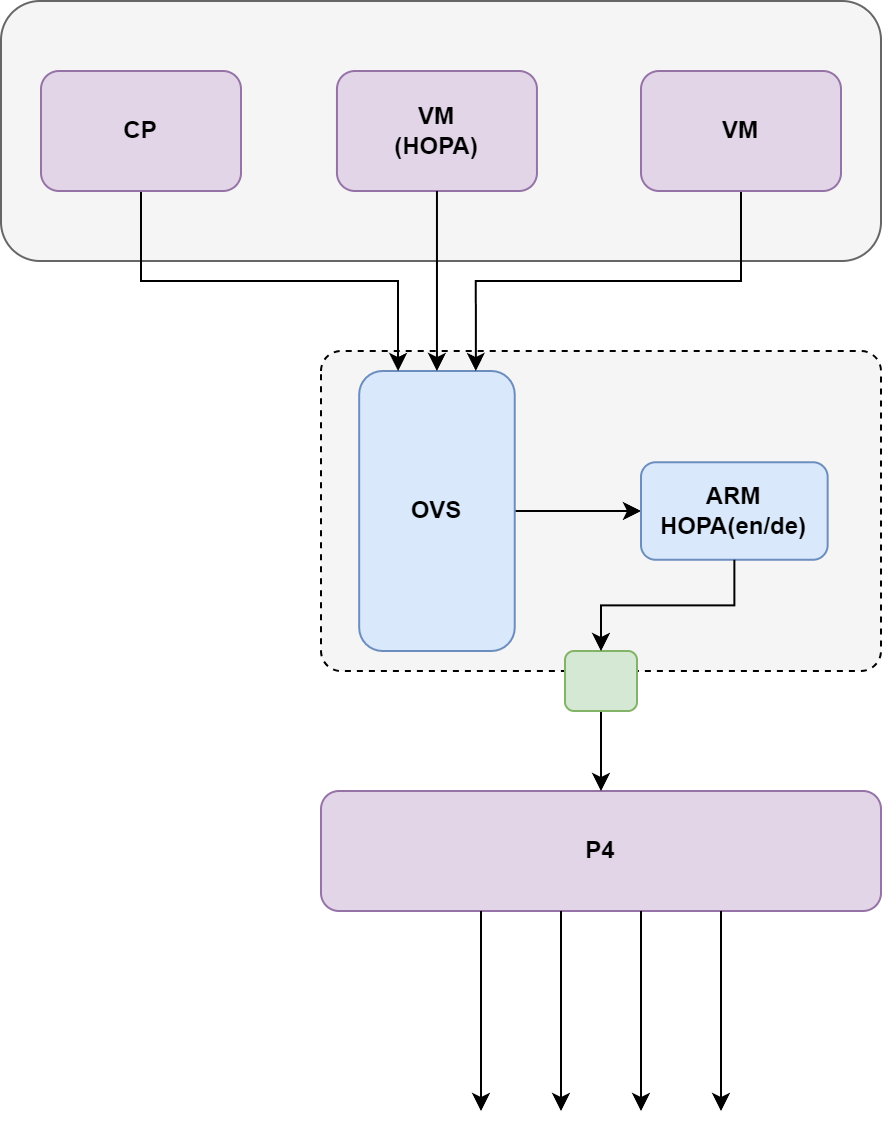

The diagram above was exported from draw.io. Its source (the exported page's mxGraphModel, read from the mxfile embedded in the PNG):
<mxGraphModel dx="1221" dy="725" grid="1" gridSize="10" guides="1" tooltips="1" connect="1" arrows="1" fold="1" page="1" pageScale="1" pageWidth="827" pageHeight="1169" math="0" shadow="0">
  <root>
    <mxCell id="0" />
    <mxCell id="1" parent="0" />
    <mxCell id="pJMG76k29w3HXzMHniYX-48" value="" style="rounded=1;whiteSpace=wrap;html=1;fillColor=#f5f5f5;strokeColor=#666666;fontColor=#333333;" parent="1" vertex="1">
      <mxGeometry x="40" y="5" width="440" height="130" as="geometry" />
    </mxCell>
    <mxCell id="pJMG76k29w3HXzMHniYX-2" value="" style="points=[[0.25,0,0],[0.5,0,0],[0.75,0,0],[1,0.25,0],[1,0.5,0],[1,0.75,0],[0.75,1,0],[0.5,1,0],[0.25,1,0],[0,0.75,0],[0,0.5,0],[0,0.25,0]];shape=mxgraph.bpmn.task;whiteSpace=wrap;rectStyle=rounded;size=10;html=1;container=1;expand=0;collapsible=0;taskMarker=abstract;fillColor=#f5f5f5;fontColor=#333333;strokeColor=default;labelPosition=left;verticalLabelPosition=top;align=right;verticalAlign=bottom;dashed=1;fontSize=12;fontStyle=1" parent="1" vertex="1">
      <mxGeometry x="200" y="180" width="280" height="160" as="geometry" />
    </mxCell>
    <mxCell id="pJMG76k29w3HXzMHniYX-43" style="edgeStyle=orthogonalEdgeStyle;rounded=0;orthogonalLoop=1;jettySize=auto;html=1;exitX=1;exitY=0.5;exitDx=0;exitDy=0;entryX=0;entryY=0.5;entryDx=0;entryDy=0;" parent="pJMG76k29w3HXzMHniYX-2" source="pJMG76k29w3HXzMHniYX-3" target="pJMG76k29w3HXzMHniYX-4" edge="1">
      <mxGeometry relative="1" as="geometry" />
    </mxCell>
    <mxCell id="pJMG76k29w3HXzMHniYX-3" value="OVS" style="rounded=1;whiteSpace=wrap;html=1;fillColor=#dae8fc;strokeColor=#6c8ebf;fontSize=12;fontStyle=1" parent="pJMG76k29w3HXzMHniYX-2" vertex="1">
      <mxGeometry x="19.093737373737373" y="10" width="77.77777777777779" height="140" as="geometry" />
    </mxCell>
    <mxCell id="pJMG76k29w3HXzMHniYX-4" value="ARM&lt;br&gt;HOPA(en/de)" style="rounded=1;whiteSpace=wrap;html=1;fillColor=#dae8fc;strokeColor=#6c8ebf;fontSize=12;fontStyle=1" parent="pJMG76k29w3HXzMHniYX-2" vertex="1">
      <mxGeometry x="159.99555555555557" y="55.63" width="93.33333333333334" height="48.75" as="geometry" />
    </mxCell>
    <mxCell id="pJMG76k29w3HXzMHniYX-12" value="P4" style="rounded=1;whiteSpace=wrap;html=1;fillColor=#e1d5e7;strokeColor=#9673a6;fontSize=12;fontStyle=1" parent="1" vertex="1">
      <mxGeometry x="200" y="400" width="280" height="60" as="geometry" />
    </mxCell>
    <mxCell id="pJMG76k29w3HXzMHniYX-21" value="VM&lt;br&gt;(HOPA)" style="rounded=1;whiteSpace=wrap;html=1;fillColor=#e1d5e7;strokeColor=#9673a6;fontSize=12;fontStyle=1" parent="1" vertex="1">
      <mxGeometry x="207.98" y="40" width="100" height="60" as="geometry" />
    </mxCell>
    <mxCell id="pJMG76k29w3HXzMHniYX-31" style="edgeStyle=orthogonalEdgeStyle;rounded=0;orthogonalLoop=1;jettySize=auto;html=1;exitX=0.5;exitY=1;exitDx=0;exitDy=0;entryX=0.75;entryY=0;entryDx=0;entryDy=0;" parent="1" source="pJMG76k29w3HXzMHniYX-23" target="pJMG76k29w3HXzMHniYX-3" edge="1">
      <mxGeometry relative="1" as="geometry" />
    </mxCell>
    <mxCell id="pJMG76k29w3HXzMHniYX-23" value="VM" style="rounded=1;whiteSpace=wrap;html=1;fillColor=#e1d5e7;strokeColor=#9673a6;fontSize=12;fontStyle=1" parent="1" vertex="1">
      <mxGeometry x="360" y="40" width="100" height="60" as="geometry" />
    </mxCell>
    <mxCell id="pJMG76k29w3HXzMHniYX-32" style="edgeStyle=orthogonalEdgeStyle;rounded=0;orthogonalLoop=1;jettySize=auto;html=1;exitX=0.5;exitY=1;exitDx=0;exitDy=0;entryX=0.5;entryY=0;entryDx=0;entryDy=0;" parent="1" source="pJMG76k29w3HXzMHniYX-21" target="pJMG76k29w3HXzMHniYX-3" edge="1">
      <mxGeometry relative="1" as="geometry" />
    </mxCell>
    <mxCell id="pJMG76k29w3HXzMHniYX-38" value="" style="endArrow=classic;html=1;rounded=0;" parent="1" edge="1">
      <mxGeometry width="50" height="50" relative="1" as="geometry">
        <mxPoint x="280" y="460" as="sourcePoint" />
        <mxPoint x="280" y="560" as="targetPoint" />
      </mxGeometry>
    </mxCell>
    <mxCell id="pJMG76k29w3HXzMHniYX-40" value="" style="endArrow=classic;html=1;rounded=0;" parent="1" edge="1">
      <mxGeometry width="50" height="50" relative="1" as="geometry">
        <mxPoint x="320" y="460" as="sourcePoint" />
        <mxPoint x="320" y="560" as="targetPoint" />
      </mxGeometry>
    </mxCell>
    <mxCell id="pJMG76k29w3HXzMHniYX-41" value="" style="endArrow=classic;html=1;rounded=0;" parent="1" edge="1">
      <mxGeometry width="50" height="50" relative="1" as="geometry">
        <mxPoint x="360" y="460" as="sourcePoint" />
        <mxPoint x="360" y="560" as="targetPoint" />
      </mxGeometry>
    </mxCell>
    <mxCell id="pJMG76k29w3HXzMHniYX-42" value="" style="endArrow=classic;html=1;rounded=0;" parent="1" edge="1">
      <mxGeometry width="50" height="50" relative="1" as="geometry">
        <mxPoint x="400" y="460" as="sourcePoint" />
        <mxPoint x="400" y="560" as="targetPoint" />
      </mxGeometry>
    </mxCell>
    <mxCell id="pJMG76k29w3HXzMHniYX-46" style="edgeStyle=orthogonalEdgeStyle;rounded=0;orthogonalLoop=1;jettySize=auto;html=1;exitX=0.5;exitY=1;exitDx=0;exitDy=0;entryX=0.5;entryY=0;entryDx=0;entryDy=0;" parent="1" source="pJMG76k29w3HXzMHniYX-44" target="pJMG76k29w3HXzMHniYX-12" edge="1">
      <mxGeometry relative="1" as="geometry" />
    </mxCell>
    <mxCell id="pJMG76k29w3HXzMHniYX-44" value="" style="rounded=1;whiteSpace=wrap;html=1;fillColor=#d5e8d4;strokeColor=#82b366;" parent="1" vertex="1">
      <mxGeometry x="322" y="330" width="36" height="30" as="geometry" />
    </mxCell>
    <mxCell id="pJMG76k29w3HXzMHniYX-45" style="edgeStyle=orthogonalEdgeStyle;rounded=0;orthogonalLoop=1;jettySize=auto;html=1;exitX=0.5;exitY=1;exitDx=0;exitDy=0;entryX=0.5;entryY=0;entryDx=0;entryDy=0;" parent="1" source="pJMG76k29w3HXzMHniYX-4" target="pJMG76k29w3HXzMHniYX-44" edge="1">
      <mxGeometry relative="1" as="geometry" />
    </mxCell>
    <mxCell id="pJMG76k29w3HXzMHniYX-51" style="edgeStyle=orthogonalEdgeStyle;rounded=0;orthogonalLoop=1;jettySize=auto;html=1;exitX=0.5;exitY=1;exitDx=0;exitDy=0;entryX=0.25;entryY=0;entryDx=0;entryDy=0;" parent="1" source="pJMG76k29w3HXzMHniYX-49" target="pJMG76k29w3HXzMHniYX-3" edge="1">
      <mxGeometry relative="1" as="geometry" />
    </mxCell>
    <mxCell id="pJMG76k29w3HXzMHniYX-49" value="CP" style="rounded=1;whiteSpace=wrap;html=1;fillColor=#e1d5e7;strokeColor=#9673a6;fontSize=12;fontStyle=1" parent="1" vertex="1">
      <mxGeometry x="60" y="40" width="100" height="60" as="geometry" />
    </mxCell>
  </root>
</mxGraphModel>